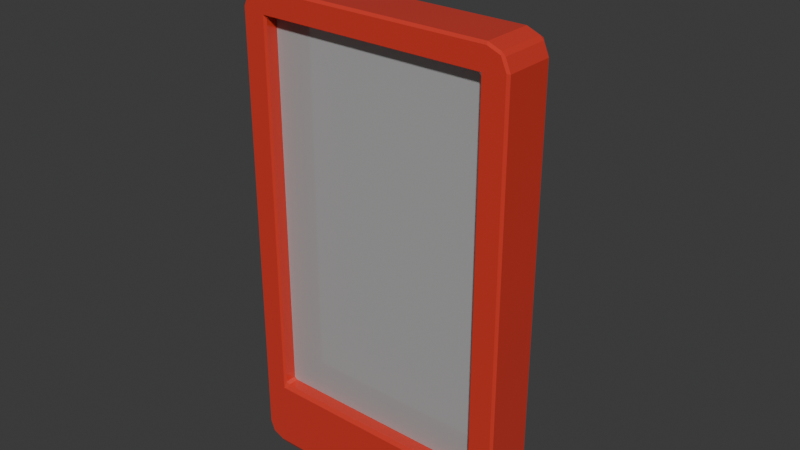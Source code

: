 # Source: drinks_fridge_door.blend  (saved by Blender 4.1.24; exported with 4.5.12 LTS)
import bpy
from mathutils import Matrix  # noqa: F401  (used for matrix-valued properties, if any)

bpy.ops.wm.read_factory_settings(use_empty=True)
scene = bpy.context.scene
scene.name = 'Scene'

# ---- collections
col_collection = bpy.data.collections.new('Collection'); scene.collection.children.link(col_collection)

# ---- materials (node trees are filled in below, after node groups)
mat_red = bpy.data.materials.new('red')
mat_red.use_transparent_shadow = False
mat_glass = bpy.data.materials.new('glass')
mat_glass.surface_render_method = 'BLENDED'
mat_glass.blend_method = 'BLEND'
mat_glass.use_transparent_shadow = False
mat_metal = bpy.data.materials.new('metal')
mat_metal.use_transparent_shadow = False

# ---- material node trees
mat_red.use_nodes = True; mat_red.node_tree.nodes.clear()
_N = mat_red.node_tree.nodes; _L = mat_red.node_tree.links
n0 = _N.new('ShaderNodeBsdfPrincipled'); n0.name = 'Principled BSDF'; n0.location = (10, 300)
n0.inputs[0].default_value = (0.8003, 0.05595, 0.03552, 1.0)
n0.inputs[1].default_value = 0.1773
n0.inputs[2].default_value = 0.0
n1 = _N.new('ShaderNodeOutputMaterial'); n1.name = 'Material Output'; n1.location = (300, 300)
_L.new(n0.outputs[0], n1.inputs[0])
n1.is_active_output = True
mat_glass.use_nodes = True; mat_glass.node_tree.nodes.clear()
_N = mat_glass.node_tree.nodes; _L = mat_glass.node_tree.links
n0 = _N.new('ShaderNodeBsdfPrincipled'); n0.name = 'Principled BSDF'; n0.location = (10, 300)
n0.inputs[4].default_value = 0.4693
n1 = _N.new('ShaderNodeOutputMaterial'); n1.name = 'Material Output'; n1.location = (300, 300)
_L.new(n0.outputs[0], n1.inputs[0])
n1.is_active_output = True
mat_metal.use_nodes = True; mat_metal.node_tree.nodes.clear()
_N = mat_metal.node_tree.nodes; _L = mat_metal.node_tree.links
n0 = _N.new('ShaderNodeBsdfPrincipled'); n0.name = 'Principled BSDF'; n0.location = (10, 300)
n0.inputs[0].default_value = (0.652, 0.652, 0.652, 1.0)
n0.inputs[1].default_value = 0.9273
n0.inputs[2].default_value = 0.0
n1 = _N.new('ShaderNodeOutputMaterial'); n1.name = 'Material Output'; n1.location = (300, 300)
_L.new(n0.outputs[0], n1.inputs[0])
n1.is_active_output = True

# ---- world
world_world = bpy.data.worlds.new('World'); scene.world = world_world
world_world.use_nodes = True; world_world.node_tree.nodes.clear()
_N = world_world.node_tree.nodes; _L = world_world.node_tree.links
n0 = _N.new('ShaderNodeOutputWorld'); n0.name = 'World Output'; n0.location = (300, 300)
n1 = _N.new('ShaderNodeBackground'); n1.name = 'Background'; n1.location = (10, 300)
n1.inputs[0].default_value = (0.05088, 0.05088, 0.05088, 1.0)
_L.new(n1.outputs[0], n0.inputs[0])
n0.is_active_output = True
world_world.color = (0.05088, 0.05088, 0.05088)
world_world.use_sun_shadow = False
world_world.sun_shadow_jitter_overblur = 0.0

# ---- meshes
me_cube_008 = bpy.data.meshes.new('Cube.008')
me_cube_008.from_pydata([(-0.2037, -0.05009, -0.312), (-0.2037, -0.05009, 0.3714), (-0.2037, 0.04991, -0.312), (-0.2037, 0.04991, 0.3714), (0.2037, -0.05009, -0.312), (0.2037, -0.05009, 0.3714), (0.2037, 0.04991, -0.312), (0.2037, 0.04991, 0.3714), (-0.25, -0.05009, -0.4104), (-0.2116, -0.05009, -0.4483), (-0.2393, -0.05009, -0.4119), (-0.2387, -0.05009, -0.4372), (-0.2116, -0.05009, 0.417), (-0.25, -0.05009, 0.3792), (-0.2228, -0.05009, 0.3903), (-0.2387, -0.05009, 0.406), (-0.25, 0.04991, 0.3792), (-0.2116, 0.04991, 0.417), (-0.2228, 0.04991, 0.3903), (-0.2387, 0.04991, 0.406), (-0.2116, 0.04991, -0.4483), (-0.25, 0.04991, -0.4104), (-0.2393, 0.04991, -0.4119), (-0.2387, 0.04991, -0.4372), (0.25, 0.04991, -0.4104), (0.2116, 0.04991, -0.4483), (0.2393, 0.04991, -0.4119), (0.2387, 0.04991, -0.4372), (0.2116, 0.04991, 0.417), (0.25, 0.04991, 0.3792), (0.2228, 0.04991, 0.3903), (0.2387, 0.04991, 0.406), (0.25, -0.05009, 0.3792), (0.2116, -0.05009, 0.417), (0.2228, -0.05009, 0.3903), (0.2387, -0.05009, 0.406), (0.2116, -0.05009, -0.4483), (0.25, -0.05009, -0.4104), (0.2393, -0.05009, -0.4119), (0.2387, -0.05009, -0.4372), (-0.21, -0.02455, -0.3166), (-0.21, -0.02455, 0.3724), (-0.21, 0.02545, -0.3166), (-0.21, 0.02545, 0.3724), (0.21, -0.02455, -0.3166), (0.21, -0.02455, 0.3724), (0.21, 0.02545, -0.3166), (0.21, 0.02545, 0.3724)], [], [(4, 0, 10, 9, 36, 38), (7, 6, 4, 5), (5, 4, 38, 37, 32, 34), (3, 7, 5, 1), (8, 13, 16, 21), (1, 5, 34, 33, 12, 14), (28, 17, 12, 33), (7, 3, 18, 17, 28, 30), (6, 7, 30, 29, 24, 26), (2, 6, 26, 25, 20, 22), (24, 29, 32, 37), (0, 1, 14, 13, 8, 10), (3, 2, 22, 21, 16, 18), (6, 2, 0, 4), (2, 3, 1, 0), (8, 11, 10), (11, 9, 10), (12, 15, 14), (15, 13, 14), (16, 19, 18), (19, 17, 18), (20, 23, 22), (23, 21, 22), (24, 27, 26), (27, 25, 26), (28, 31, 30), (31, 29, 30), (32, 35, 34), (35, 33, 34), (36, 39, 38), (39, 37, 38), (20, 9, 11, 23), (23, 11, 8, 21), (12, 17, 19, 15), (15, 19, 16, 13), (36, 25, 27, 39), (39, 27, 24, 37), (28, 33, 35, 31), (31, 35, 32, 29), (20, 25, 36, 9), (40, 41, 43, 42), (42, 43, 47, 46), (46, 47, 45, 44), (44, 45, 41, 40), (42, 46, 44, 40), (47, 43, 41, 45)])
me_cube_008.polygons.foreach_set('material_index', [0, 0, 0, 0, 0, 0, 0, 0, 0, 0, 0, 0, 0, 0, 0, 0, 0, 0, 0, 0, 0, 0, 0, 0, 0, 0, 0, 0, 0, 0, 0, 0, 0, 0, 0, 0, 0, 0, 0, 0, 1, 1, 1, 1, 1, 1])
_uv = me_cube_008.uv_layers.new(name='UVMap')
_uv.uv.foreach_set('vector', [0.3879, 0.7732, 0.3879, 0.9768, 0.378, 0.9946, 0.375, 0.9808, 0.375, 0.7692, 0.378, 0.7554, 0.6121, 0.4768, 0.3879, 0.4768, 0.3879, 0.7732, 0.6121, 0.7732, 0.6121, 0.7732, 0.3879, 0.7732, 0.378, 0.7554, 0.3857, 0.75, 0.6143, 0.75, 0.6175, 0.7636, 0.6121, 0.2732, 0.6121, 0.4768, 0.6121, 0.7732, 0.6121, 0.9768, 0.3857, 0.0, 0.6143, 0.0, 0.6143, 0.25, 0.3857, 0.25, 0.6121, 0.9768, 0.6121, 0.7732, 0.6175, 0.7636, 0.625, 0.7692, 0.625, 0.9808, 0.6175, 0.9864, 0.6442, 0.5, 0.8558, 0.5, 0.8558, 0.75, 0.6442, 0.75, 0.6121, 0.4768, 0.6121, 0.2732, 0.6175, 0.2636, 0.625, 0.2692, 0.625, 0.4808, 0.6175, 0.4864, 0.3879, 0.4768, 0.6121, 0.4768, 0.6175, 0.4864, 0.6143, 0.5, 0.3857, 0.5, 0.378, 0.4946, 0.3879, 0.2732, 0.3879, 0.4768, 0.378, 0.4946, 0.375, 0.4808, 0.375, 0.2692, 0.378, 0.2554, 0.3857, 0.5, 0.6143, 0.5, 0.6143, 0.75, 0.3857, 0.75, 0.3879, 0.9768, 0.6121, 0.9768, 0.6175, 0.9864, 0.6143, 1.0, 0.3857, 1.0, 0.378, 0.9946, 0.6121, 0.2732, 0.3879, 0.2732, 0.378, 0.2554, 0.3857, 0.25, 0.6143, 0.25, 0.6175, 0.2636, 0.3879, 0.4768, 0.3879, 0.2732, 0.3879, 0.9768, 0.3879, 0.7732, 0.3879, 0.2732, 0.6121, 0.2732, 0.6121, 0.9768, 0.3879, 0.9768, 0.125, 0.75, 0.1306, 0.75, 0.1304, 0.75, 0.1306, 0.75, 0.1442, 0.75, 0.1304, 0.75, 0.6197, 0.9904, 0.6219, 0.9944, 0.6175, 0.9864, 0.6219, 0.9944, 0.6143, 1.0, 0.6175, 0.9864, 0.6143, 0.25, 0.6219, 0.2556, 0.6175, 0.2636, 0.6219, 0.2556, 0.6197, 0.2596, 0.6175, 0.2636, 0.1442, 0.5, 0.1306, 0.5, 0.1304, 0.5, 0.1306, 0.5, 0.125, 0.5, 0.1304, 0.5, 0.3857, 0.5, 0.3761, 0.4981, 0.378, 0.4946, 0.3761, 0.4981, 0.3758, 0.4985, 0.378, 0.4946, 0.6197, 0.4904, 0.6219, 0.4944, 0.6175, 0.4864, 0.6219, 0.4944, 0.6143, 0.5, 0.6175, 0.4864, 0.6143, 0.75, 0.6219, 0.7556, 0.6175, 0.7636, 0.6219, 0.7556, 0.6197, 0.7596, 0.6175, 0.7636, 0.3758, 0.7515, 0.3761, 0.7519, 0.378, 0.7554, 0.3761, 0.7519, 0.3857, 0.75, 0.378, 0.7554, 0.1442, 0.5, 0.1442, 0.75, 0.125, 0.75, 0.125, 0.5, 0.375, 0.25, 0.375, 0.0, 0.3857, 0.0, 0.3857, 0.25, 0.8558, 0.75, 0.8558, 0.5, 0.875, 0.5, 0.875, 0.75, 0.625, 0.0, 0.625, 0.25, 0.6143, 0.25, 0.6143, 0.0, 0.3558, 0.75, 0.3558, 0.5, 0.375, 0.5, 0.375, 0.75, 0.375, 0.75, 0.375, 0.5, 0.3857, 0.5, 0.3857, 0.75, 0.6442, 0.5, 0.6442, 0.75, 0.625, 0.75, 0.625, 0.5, 0.625, 0.5, 0.625, 0.75, 0.6143, 0.75, 0.6143, 0.5, 0.1442, 0.5, 0.3558, 0.5, 0.3558, 0.75, 0.1442, 0.75, 0.375, 0.0, 0.625, 0.0, 0.625, 0.25, 0.375, 0.25, 0.375, 0.25, 0.625, 0.25, 0.625, 0.5, 0.375, 0.5, 0.375, 0.5, 0.625, 0.5, 0.625, 0.75, 0.375, 0.75, 0.375, 0.75, 0.625, 0.75, 0.625, 1.0, 0.375, 1.0, 0.125, 0.5, 0.375, 0.5, 0.375, 0.75, 0.125, 0.75, 0.625, 0.5, 0.875, 0.5, 0.875, 0.75, 0.625, 0.75])
me_cube_008.materials.append(mat_red)
me_cube_008.materials.append(mat_glass)
me_cube_008.update()

# ---- curves / text
cu_plane = bpy.data.curves.new('Plane', 'CURVE')
cu_plane.dimensions = '3D'
_sp = cu_plane.splines.new('POLY'); _sp.points.add(9)
_sp.points.foreach_set('co', [-0.109, 0.08296, 0.0, 0.0, -0.109, 0.09295, 0.0, 0.0, -0.1067, 0.1019, 0.0, 0.0, -0.1003, 0.1084, 0.0, 0.0, -0.09149, 0.1108, 0.0, 0.0, 0.09149, 0.1108, 0.0, 0.0, 0.1003, 0.1084, 0.0, 0.0, 0.1067, 0.1019, 0.0, 0.0, 0.109, 0.09295, 0.0, 0.0, 0.109, 0.08177, 0.0, 0.0])
_sp.points.foreach_set('radius', [0.1102, 0.1102, 0.1102, 0.1102, 0.1102, 0.1102, 0.1102, 0.1102, 0.1102, 0.1102])
_sp.order_v = 0
_sp.resolution_v = 0
_sp.use_endpoint_u = True
_sp.use_smooth = False
cu_plane.materials.append(mat_metal)
cu_plane.bevel_depth = 0.08
cu_plane.fill_mode = 'FULL'

# ---- objects
ob_door_col = bpy.data.objects.new('door-col', me_cube_008)
ob_plane = bpy.data.objects.new('Plane', cu_plane)

# ---- transforms, parenting, visibility, modifiers, constraints
ob_door_col.location = (0.0, 0.0, 0.4479)
_m = ob_door_col.modifiers.new('Bevel', 'BEVEL')
_m.width = 0.005
_m.width_pct = 0.005
ob_plane.location = (-0.08277, -0.03502, 0.8415)

# ---- collection membership
col_collection.objects.link(ob_door_col)
col_collection.objects.link(ob_plane)

# ---- scene / render settings (as saved in the file)
scene.frame_start = 1; scene.frame_end = 250; scene.frame_set(1)
scene.render.engine = 'BLENDER_EEVEE_NEXT'
scene.cycles.sampling_pattern = 'TABULATED_SOBOL'
scene.eevee.ray_tracing_options.trace_max_roughness = 0.0
bpy.context.view_layer.update()

# ---- added for rendering (the .blend has no active camera and no usable light): camera, sun
cam_auto = bpy.data.cameras.new('AutoCamera')
cam_auto.lens = 50.0
cam_auto.sensor_width = 36.0
cam_auto.clip_end = 1000.0
ob_auto_camera = bpy.data.objects.new('AutoCamera', cam_auto)
scene.collection.objects.link(ob_auto_camera)
ob_auto_camera.location = (1.01801, -1.19155, 1.31089)
ob_auto_camera.rotation_euler = (1.09748, -7.21219e-08, 0.694738)
scene.camera = ob_auto_camera
light_auto_sun = bpy.data.lights.new('AutoSun', 'SUN')
light_auto_sun.energy = 3.0
light_auto_sun.angle = 0.0523599
ob_auto_sun = bpy.data.objects.new('AutoSun', light_auto_sun)
scene.collection.objects.link(ob_auto_sun)
ob_auto_sun.rotation_euler = (0.872665, 0.174533, 0.523599)
bpy.context.view_layer.update()
